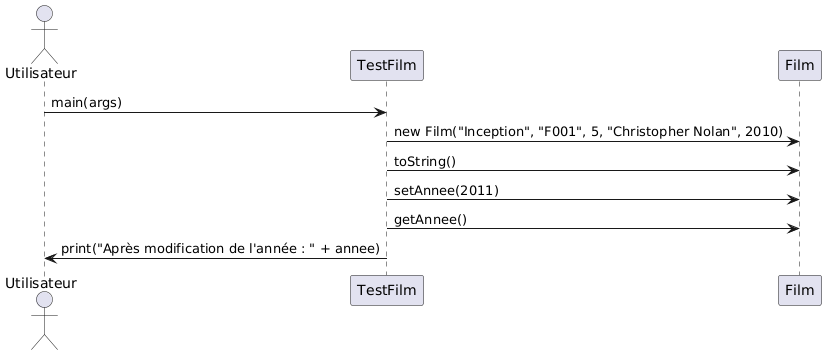

The diagram above was rendered by PlantUML. Its source (embedded in the PNG):
@startuml
actor Utilisateur
participant TestFilm
participant Film

Utilisateur -> TestFilm: main(args)
TestFilm -> Film: new Film("Inception", "F001", 5, "Christopher Nolan", 2010)
TestFilm -> Film: toString()
TestFilm -> Film: setAnnee(2011)
TestFilm -> Film: getAnnee()
TestFilm -> Utilisateur: print("Après modification de l'année : " + annee)
@enduml